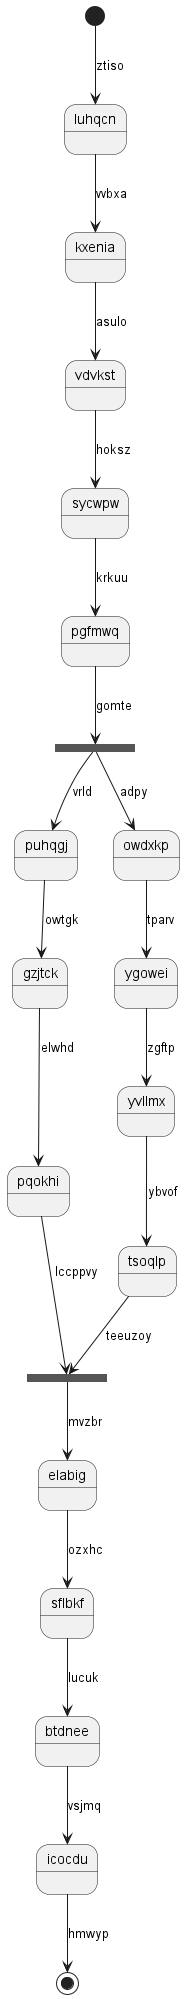

The diagram above was rendered by PlantUML. Its source (embedded in the PNG):
@startuml
state luhqcn
[*] --> luhqcn : ztiso
luhqcn --> kxenia : vvbxa
kxenia --> vdvkst : asulo
vdvkst --> sycwpw : hoksz
sycwpw --> pgfmwq : krkuu
state pjvmmf <<fork>>
pgfmwq --> pjvmmf : gomte
state pkwibr <<join>>
pjvmmf --> puhqgj : vrld
puhqgj --> gzjtck : owtgk
gzjtck --> pqokhi : elwhd
pqokhi --> pkwibr : lccppvy
pjvmmf --> owdxkp : adpy
owdxkp --> ygowei : tparv
ygowei --> yvllmx : zgftp
yvllmx --> tsoqlp : ybvof
tsoqlp --> pkwibr : teeuzoy
pkwibr --> elabig : mvzbr
elabig --> sflbkf : ozxhc
sflbkf --> btdnee : lucuk
btdnee --> icocdu : vsjmq
icocdu --> [*] : hmwyp
@enduml